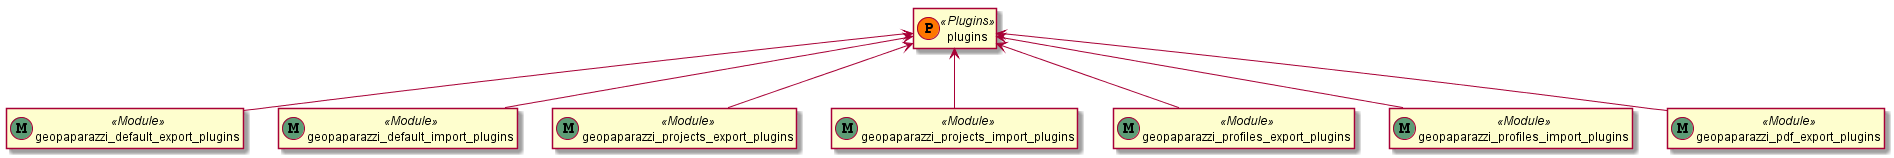

The diagram above was rendered by PlantUML. Its source (embedded in the PNG):
@startuml
class plugins << (P,#FF7700) Plugins >>
class geopaparazzi_default_export_plugins  << (M,#5d9d76) Module >>
class geopaparazzi_default_import_plugins  << (M,#5d9d76) Module >>
class geopaparazzi_projects_export_plugins << (M,#5d9d76) Module >>
class geopaparazzi_projects_import_plugins << (M,#5d9d76) Module >>
class geopaparazzi_profiles_export_plugins << (M,#5d9d76) Module >>
class geopaparazzi_profiles_import_plugins << (M,#5d9d76) Module >>
class geopaparazzi_pdf_export_plugins << (M,#5d9d76) Module >>

hide members

plugins <-- geopaparazzi_default_export_plugins
plugins <-- geopaparazzi_default_import_plugins
plugins <-- geopaparazzi_projects_export_plugins
plugins <-- geopaparazzi_projects_import_plugins
plugins <-- geopaparazzi_profiles_export_plugins
plugins <-- geopaparazzi_profiles_import_plugins
plugins <-- geopaparazzi_pdf_export_plugins
@enduml